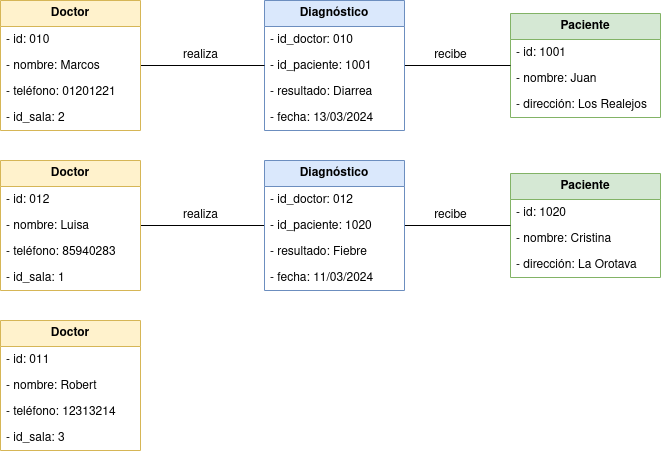

The diagram above was exported from draw.io. Its source (the exported page's mxGraphModel, read from the mxfile embedded in the PNG):
<mxGraphModel dx="1274" dy="673" grid="1" gridSize="10" guides="1" tooltips="1" connect="1" arrows="1" fold="1" page="1" pageScale="1" pageWidth="827" pageHeight="1169" math="0" shadow="0">
  <root>
    <mxCell id="0" />
    <mxCell id="1" parent="0" />
    <mxCell id="1zcTpmTXNdmGHsirobto-36" style="edgeStyle=orthogonalEdgeStyle;rounded=0;orthogonalLoop=1;jettySize=auto;html=1;endArrow=none;endFill=0;" edge="1" parent="1" source="1zcTpmTXNdmGHsirobto-1" target="1zcTpmTXNdmGHsirobto-30">
      <mxGeometry relative="1" as="geometry" />
    </mxCell>
    <mxCell id="1zcTpmTXNdmGHsirobto-1" value="Doctor" style="swimlane;fontStyle=1;childLayout=stackLayout;horizontal=1;startSize=26;fillColor=#fff2cc;horizontalStack=0;resizeParent=1;resizeParentMax=0;resizeLast=0;collapsible=1;marginBottom=0;whiteSpace=wrap;html=1;strokeColor=#d6b656;" vertex="1" parent="1">
      <mxGeometry x="150" y="190" width="140" height="130" as="geometry" />
    </mxCell>
    <mxCell id="1zcTpmTXNdmGHsirobto-2" value="- id: 012" style="text;strokeColor=none;fillColor=none;align=left;verticalAlign=top;spacingLeft=4;spacingRight=4;overflow=hidden;rotatable=0;points=[[0,0.5],[1,0.5]];portConstraint=eastwest;whiteSpace=wrap;html=1;" vertex="1" parent="1zcTpmTXNdmGHsirobto-1">
      <mxGeometry y="26" width="140" height="26" as="geometry" />
    </mxCell>
    <mxCell id="1zcTpmTXNdmGHsirobto-3" value="- nombre: Luisa" style="text;strokeColor=none;fillColor=none;align=left;verticalAlign=top;spacingLeft=4;spacingRight=4;overflow=hidden;rotatable=0;points=[[0,0.5],[1,0.5]];portConstraint=eastwest;whiteSpace=wrap;html=1;" vertex="1" parent="1zcTpmTXNdmGHsirobto-1">
      <mxGeometry y="52" width="140" height="26" as="geometry" />
    </mxCell>
    <mxCell id="1zcTpmTXNdmGHsirobto-4" value="- teléfono: 85940283" style="text;strokeColor=none;fillColor=none;align=left;verticalAlign=top;spacingLeft=4;spacingRight=4;overflow=hidden;rotatable=0;points=[[0,0.5],[1,0.5]];portConstraint=eastwest;whiteSpace=wrap;html=1;" vertex="1" parent="1zcTpmTXNdmGHsirobto-1">
      <mxGeometry y="78" width="140" height="26" as="geometry" />
    </mxCell>
    <mxCell id="1zcTpmTXNdmGHsirobto-13" value="- id_sala: 1" style="text;strokeColor=none;fillColor=none;align=left;verticalAlign=top;spacingLeft=4;spacingRight=4;overflow=hidden;rotatable=0;points=[[0,0.5],[1,0.5]];portConstraint=eastwest;whiteSpace=wrap;html=1;" vertex="1" parent="1zcTpmTXNdmGHsirobto-1">
      <mxGeometry y="104" width="140" height="26" as="geometry" />
    </mxCell>
    <mxCell id="1zcTpmTXNdmGHsirobto-5" value="Paciente" style="swimlane;fontStyle=1;childLayout=stackLayout;horizontal=1;startSize=26;fillColor=#d5e8d4;horizontalStack=0;resizeParent=1;resizeParentMax=0;resizeLast=0;collapsible=1;marginBottom=0;whiteSpace=wrap;html=1;strokeColor=#82b366;" vertex="1" parent="1">
      <mxGeometry x="660" y="43" width="150" height="104" as="geometry" />
    </mxCell>
    <mxCell id="1zcTpmTXNdmGHsirobto-6" value="- id: 1001" style="text;strokeColor=none;fillColor=none;align=left;verticalAlign=top;spacingLeft=4;spacingRight=4;overflow=hidden;rotatable=0;points=[[0,0.5],[1,0.5]];portConstraint=eastwest;whiteSpace=wrap;html=1;" vertex="1" parent="1zcTpmTXNdmGHsirobto-5">
      <mxGeometry y="26" width="150" height="26" as="geometry" />
    </mxCell>
    <mxCell id="1zcTpmTXNdmGHsirobto-7" value="- nombre: Juan" style="text;strokeColor=none;fillColor=none;align=left;verticalAlign=top;spacingLeft=4;spacingRight=4;overflow=hidden;rotatable=0;points=[[0,0.5],[1,0.5]];portConstraint=eastwest;whiteSpace=wrap;html=1;" vertex="1" parent="1zcTpmTXNdmGHsirobto-5">
      <mxGeometry y="52" width="150" height="26" as="geometry" />
    </mxCell>
    <mxCell id="1zcTpmTXNdmGHsirobto-8" value="- dirección: Los Realejos" style="text;strokeColor=none;fillColor=none;align=left;verticalAlign=top;spacingLeft=4;spacingRight=4;overflow=hidden;rotatable=0;points=[[0,0.5],[1,0.5]];portConstraint=eastwest;whiteSpace=wrap;html=1;" vertex="1" parent="1zcTpmTXNdmGHsirobto-5">
      <mxGeometry y="78" width="150" height="26" as="geometry" />
    </mxCell>
    <mxCell id="1zcTpmTXNdmGHsirobto-37" style="edgeStyle=orthogonalEdgeStyle;rounded=0;orthogonalLoop=1;jettySize=auto;html=1;endArrow=none;endFill=0;" edge="1" parent="1" source="1zcTpmTXNdmGHsirobto-9" target="1zcTpmTXNdmGHsirobto-5">
      <mxGeometry relative="1" as="geometry" />
    </mxCell>
    <mxCell id="1zcTpmTXNdmGHsirobto-9" value="Diagnóstico" style="swimlane;fontStyle=1;childLayout=stackLayout;horizontal=1;startSize=26;fillColor=#dae8fc;horizontalStack=0;resizeParent=1;resizeParentMax=0;resizeLast=0;collapsible=1;marginBottom=0;whiteSpace=wrap;html=1;strokeColor=#6c8ebf;" vertex="1" parent="1">
      <mxGeometry x="414" y="30" width="140" height="130" as="geometry" />
    </mxCell>
    <mxCell id="1zcTpmTXNdmGHsirobto-10" value="- id_doctor: 010" style="text;strokeColor=none;fillColor=none;align=left;verticalAlign=top;spacingLeft=4;spacingRight=4;overflow=hidden;rotatable=0;points=[[0,0.5],[1,0.5]];portConstraint=eastwest;whiteSpace=wrap;html=1;" vertex="1" parent="1zcTpmTXNdmGHsirobto-9">
      <mxGeometry y="26" width="140" height="26" as="geometry" />
    </mxCell>
    <mxCell id="1zcTpmTXNdmGHsirobto-11" value="- id_paciente: 1001" style="text;strokeColor=none;fillColor=none;align=left;verticalAlign=top;spacingLeft=4;spacingRight=4;overflow=hidden;rotatable=0;points=[[0,0.5],[1,0.5]];portConstraint=eastwest;whiteSpace=wrap;html=1;" vertex="1" parent="1zcTpmTXNdmGHsirobto-9">
      <mxGeometry y="52" width="140" height="26" as="geometry" />
    </mxCell>
    <mxCell id="1zcTpmTXNdmGHsirobto-12" value="- resultado: Diarrea" style="text;strokeColor=none;fillColor=none;align=left;verticalAlign=top;spacingLeft=4;spacingRight=4;overflow=hidden;rotatable=0;points=[[0,0.5],[1,0.5]];portConstraint=eastwest;whiteSpace=wrap;html=1;" vertex="1" parent="1zcTpmTXNdmGHsirobto-9">
      <mxGeometry y="78" width="140" height="26" as="geometry" />
    </mxCell>
    <mxCell id="1zcTpmTXNdmGHsirobto-15" value="- fecha: 13/03/2024" style="text;strokeColor=none;fillColor=none;align=left;verticalAlign=top;spacingLeft=4;spacingRight=4;overflow=hidden;rotatable=0;points=[[0,0.5],[1,0.5]];portConstraint=eastwest;whiteSpace=wrap;html=1;" vertex="1" parent="1zcTpmTXNdmGHsirobto-9">
      <mxGeometry y="104" width="140" height="26" as="geometry" />
    </mxCell>
    <mxCell id="1zcTpmTXNdmGHsirobto-16" value="Paciente" style="swimlane;fontStyle=1;childLayout=stackLayout;horizontal=1;startSize=26;fillColor=#d5e8d4;horizontalStack=0;resizeParent=1;resizeParentMax=0;resizeLast=0;collapsible=1;marginBottom=0;whiteSpace=wrap;html=1;strokeColor=#82b366;" vertex="1" parent="1">
      <mxGeometry x="660" y="203" width="150" height="104" as="geometry" />
    </mxCell>
    <mxCell id="1zcTpmTXNdmGHsirobto-17" value="- id: 1020" style="text;strokeColor=none;fillColor=none;align=left;verticalAlign=top;spacingLeft=4;spacingRight=4;overflow=hidden;rotatable=0;points=[[0,0.5],[1,0.5]];portConstraint=eastwest;whiteSpace=wrap;html=1;" vertex="1" parent="1zcTpmTXNdmGHsirobto-16">
      <mxGeometry y="26" width="150" height="26" as="geometry" />
    </mxCell>
    <mxCell id="1zcTpmTXNdmGHsirobto-18" value="- nombre: Cristina" style="text;strokeColor=none;fillColor=none;align=left;verticalAlign=top;spacingLeft=4;spacingRight=4;overflow=hidden;rotatable=0;points=[[0,0.5],[1,0.5]];portConstraint=eastwest;whiteSpace=wrap;html=1;" vertex="1" parent="1zcTpmTXNdmGHsirobto-16">
      <mxGeometry y="52" width="150" height="26" as="geometry" />
    </mxCell>
    <mxCell id="1zcTpmTXNdmGHsirobto-19" value="- dirección: La Orotava" style="text;strokeColor=none;fillColor=none;align=left;verticalAlign=top;spacingLeft=4;spacingRight=4;overflow=hidden;rotatable=0;points=[[0,0.5],[1,0.5]];portConstraint=eastwest;whiteSpace=wrap;html=1;" vertex="1" parent="1zcTpmTXNdmGHsirobto-16">
      <mxGeometry y="78" width="150" height="26" as="geometry" />
    </mxCell>
    <mxCell id="1zcTpmTXNdmGHsirobto-20" value="Doctor" style="swimlane;fontStyle=1;childLayout=stackLayout;horizontal=1;startSize=26;fillColor=#fff2cc;horizontalStack=0;resizeParent=1;resizeParentMax=0;resizeLast=0;collapsible=1;marginBottom=0;whiteSpace=wrap;html=1;strokeColor=#d6b656;" vertex="1" parent="1">
      <mxGeometry x="150" y="350" width="140" height="130" as="geometry" />
    </mxCell>
    <mxCell id="1zcTpmTXNdmGHsirobto-21" value="- id: 011" style="text;strokeColor=none;fillColor=none;align=left;verticalAlign=top;spacingLeft=4;spacingRight=4;overflow=hidden;rotatable=0;points=[[0,0.5],[1,0.5]];portConstraint=eastwest;whiteSpace=wrap;html=1;" vertex="1" parent="1zcTpmTXNdmGHsirobto-20">
      <mxGeometry y="26" width="140" height="26" as="geometry" />
    </mxCell>
    <mxCell id="1zcTpmTXNdmGHsirobto-22" value="- nombre: Robert" style="text;strokeColor=none;fillColor=none;align=left;verticalAlign=top;spacingLeft=4;spacingRight=4;overflow=hidden;rotatable=0;points=[[0,0.5],[1,0.5]];portConstraint=eastwest;whiteSpace=wrap;html=1;" vertex="1" parent="1zcTpmTXNdmGHsirobto-20">
      <mxGeometry y="52" width="140" height="26" as="geometry" />
    </mxCell>
    <mxCell id="1zcTpmTXNdmGHsirobto-23" value="- teléfono: 12313214" style="text;strokeColor=none;fillColor=none;align=left;verticalAlign=top;spacingLeft=4;spacingRight=4;overflow=hidden;rotatable=0;points=[[0,0.5],[1,0.5]];portConstraint=eastwest;whiteSpace=wrap;html=1;" vertex="1" parent="1zcTpmTXNdmGHsirobto-20">
      <mxGeometry y="78" width="140" height="26" as="geometry" />
    </mxCell>
    <mxCell id="1zcTpmTXNdmGHsirobto-24" value="- id_sala: 3" style="text;strokeColor=none;fillColor=none;align=left;verticalAlign=top;spacingLeft=4;spacingRight=4;overflow=hidden;rotatable=0;points=[[0,0.5],[1,0.5]];portConstraint=eastwest;whiteSpace=wrap;html=1;" vertex="1" parent="1zcTpmTXNdmGHsirobto-20">
      <mxGeometry y="104" width="140" height="26" as="geometry" />
    </mxCell>
    <mxCell id="1zcTpmTXNdmGHsirobto-35" style="edgeStyle=orthogonalEdgeStyle;rounded=0;orthogonalLoop=1;jettySize=auto;html=1;endArrow=none;endFill=0;" edge="1" parent="1" source="1zcTpmTXNdmGHsirobto-25" target="1zcTpmTXNdmGHsirobto-9">
      <mxGeometry relative="1" as="geometry" />
    </mxCell>
    <mxCell id="1zcTpmTXNdmGHsirobto-25" value="Doctor" style="swimlane;fontStyle=1;childLayout=stackLayout;horizontal=1;startSize=26;fillColor=#fff2cc;horizontalStack=0;resizeParent=1;resizeParentMax=0;resizeLast=0;collapsible=1;marginBottom=0;whiteSpace=wrap;html=1;strokeColor=#d6b656;" vertex="1" parent="1">
      <mxGeometry x="150" y="30" width="140" height="130" as="geometry" />
    </mxCell>
    <mxCell id="1zcTpmTXNdmGHsirobto-26" value="- id: 010" style="text;strokeColor=none;fillColor=none;align=left;verticalAlign=top;spacingLeft=4;spacingRight=4;overflow=hidden;rotatable=0;points=[[0,0.5],[1,0.5]];portConstraint=eastwest;whiteSpace=wrap;html=1;" vertex="1" parent="1zcTpmTXNdmGHsirobto-25">
      <mxGeometry y="26" width="140" height="26" as="geometry" />
    </mxCell>
    <mxCell id="1zcTpmTXNdmGHsirobto-27" value="- nombre: Marcos" style="text;strokeColor=none;fillColor=none;align=left;verticalAlign=top;spacingLeft=4;spacingRight=4;overflow=hidden;rotatable=0;points=[[0,0.5],[1,0.5]];portConstraint=eastwest;whiteSpace=wrap;html=1;" vertex="1" parent="1zcTpmTXNdmGHsirobto-25">
      <mxGeometry y="52" width="140" height="26" as="geometry" />
    </mxCell>
    <mxCell id="1zcTpmTXNdmGHsirobto-28" value="- teléfono: 01201221" style="text;strokeColor=none;fillColor=none;align=left;verticalAlign=top;spacingLeft=4;spacingRight=4;overflow=hidden;rotatable=0;points=[[0,0.5],[1,0.5]];portConstraint=eastwest;whiteSpace=wrap;html=1;" vertex="1" parent="1zcTpmTXNdmGHsirobto-25">
      <mxGeometry y="78" width="140" height="26" as="geometry" />
    </mxCell>
    <mxCell id="1zcTpmTXNdmGHsirobto-29" value="- id_sala: 2" style="text;strokeColor=none;fillColor=none;align=left;verticalAlign=top;spacingLeft=4;spacingRight=4;overflow=hidden;rotatable=0;points=[[0,0.5],[1,0.5]];portConstraint=eastwest;whiteSpace=wrap;html=1;" vertex="1" parent="1zcTpmTXNdmGHsirobto-25">
      <mxGeometry y="104" width="140" height="26" as="geometry" />
    </mxCell>
    <mxCell id="1zcTpmTXNdmGHsirobto-39" style="edgeStyle=orthogonalEdgeStyle;rounded=0;orthogonalLoop=1;jettySize=auto;html=1;endArrow=none;endFill=0;" edge="1" parent="1" source="1zcTpmTXNdmGHsirobto-30" target="1zcTpmTXNdmGHsirobto-16">
      <mxGeometry relative="1" as="geometry" />
    </mxCell>
    <mxCell id="1zcTpmTXNdmGHsirobto-30" value="Diagnóstico" style="swimlane;fontStyle=1;childLayout=stackLayout;horizontal=1;startSize=26;fillColor=#dae8fc;horizontalStack=0;resizeParent=1;resizeParentMax=0;resizeLast=0;collapsible=1;marginBottom=0;whiteSpace=wrap;html=1;strokeColor=#6c8ebf;" vertex="1" parent="1">
      <mxGeometry x="414" y="190" width="140" height="130" as="geometry" />
    </mxCell>
    <mxCell id="1zcTpmTXNdmGHsirobto-31" value="- id_doctor: 012" style="text;strokeColor=none;fillColor=none;align=left;verticalAlign=top;spacingLeft=4;spacingRight=4;overflow=hidden;rotatable=0;points=[[0,0.5],[1,0.5]];portConstraint=eastwest;whiteSpace=wrap;html=1;" vertex="1" parent="1zcTpmTXNdmGHsirobto-30">
      <mxGeometry y="26" width="140" height="26" as="geometry" />
    </mxCell>
    <mxCell id="1zcTpmTXNdmGHsirobto-32" value="- id_paciente: 1020" style="text;strokeColor=none;fillColor=none;align=left;verticalAlign=top;spacingLeft=4;spacingRight=4;overflow=hidden;rotatable=0;points=[[0,0.5],[1,0.5]];portConstraint=eastwest;whiteSpace=wrap;html=1;" vertex="1" parent="1zcTpmTXNdmGHsirobto-30">
      <mxGeometry y="52" width="140" height="26" as="geometry" />
    </mxCell>
    <mxCell id="1zcTpmTXNdmGHsirobto-33" value="- resultado: Fiebre" style="text;strokeColor=none;fillColor=none;align=left;verticalAlign=top;spacingLeft=4;spacingRight=4;overflow=hidden;rotatable=0;points=[[0,0.5],[1,0.5]];portConstraint=eastwest;whiteSpace=wrap;html=1;" vertex="1" parent="1zcTpmTXNdmGHsirobto-30">
      <mxGeometry y="78" width="140" height="26" as="geometry" />
    </mxCell>
    <mxCell id="1zcTpmTXNdmGHsirobto-34" value="- fecha: 11/03/2024" style="text;strokeColor=none;fillColor=none;align=left;verticalAlign=top;spacingLeft=4;spacingRight=4;overflow=hidden;rotatable=0;points=[[0,0.5],[1,0.5]];portConstraint=eastwest;whiteSpace=wrap;html=1;" vertex="1" parent="1zcTpmTXNdmGHsirobto-30">
      <mxGeometry y="104" width="140" height="26" as="geometry" />
    </mxCell>
    <mxCell id="1zcTpmTXNdmGHsirobto-40" value="realiza" style="text;html=1;align=center;verticalAlign=middle;resizable=0;points=[];autosize=1;strokeColor=none;fillColor=none;" vertex="1" parent="1">
      <mxGeometry x="320" y="70" width="60" height="30" as="geometry" />
    </mxCell>
    <mxCell id="1zcTpmTXNdmGHsirobto-41" value="realiza" style="text;html=1;align=center;verticalAlign=middle;resizable=0;points=[];autosize=1;strokeColor=none;fillColor=none;" vertex="1" parent="1">
      <mxGeometry x="320" y="230" width="60" height="30" as="geometry" />
    </mxCell>
    <mxCell id="1zcTpmTXNdmGHsirobto-42" value="recibe" style="text;html=1;align=center;verticalAlign=middle;resizable=0;points=[];autosize=1;strokeColor=none;fillColor=none;" vertex="1" parent="1">
      <mxGeometry x="570" y="70" width="60" height="30" as="geometry" />
    </mxCell>
    <mxCell id="1zcTpmTXNdmGHsirobto-43" value="recibe" style="text;html=1;align=center;verticalAlign=middle;resizable=0;points=[];autosize=1;strokeColor=none;fillColor=none;" vertex="1" parent="1">
      <mxGeometry x="570" y="230" width="60" height="30" as="geometry" />
    </mxCell>
  </root>
</mxGraphModel>